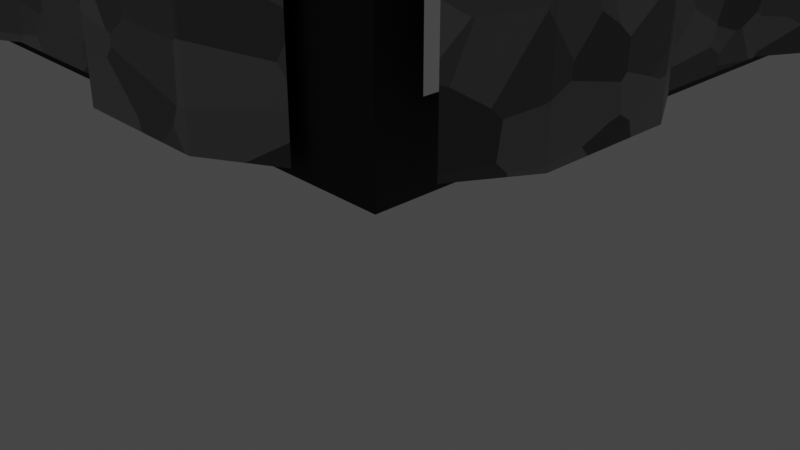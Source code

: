 # Source: Blaszak.blend  (saved by Blender 2.93.21; exported with 4.5.12 LTS)
import bpy
from mathutils import Matrix  # noqa: F401  (used for matrix-valued properties, if any)

bpy.ops.wm.read_factory_settings(use_empty=True)
scene = bpy.context.scene
scene.name = 'Scene'

# ---- collections
col_collection = bpy.data.collections.new('Collection'); scene.collection.children.link(col_collection)

# ---- images (referenced by path relative to the original .blend; pixels are not part of the script)
import os
ASSET_DIR = os.environ.get("B2B_ASSET_DIR", "")  # directory of the original .blend (textures are referenced by path, not embedded)
HERE = os.path.dirname(os.path.abspath(__file__))  # packed textures are extracted next to this script under _unpacked/

def load_image(name, relpath, width, height, colorspace="sRGB"):
    """Load a texture the original file referenced (path relative to the .blend, or extracted next to this script)."""
    p = next((c for c in (os.path.join(HERE, relpath), os.path.join(ASSET_DIR, relpath)) if relpath and os.path.exists(c)), "")
    if p:
        img = bpy.data.images.load(p, check_existing=True)
        img.name = name
    else:  # same state as the original file: an image datablock whose file is absent (Cycles renders it pink)
        img = bpy.data.images.new(name, width, height)
        img.source = "FILE"
        img.filepath = "//" + (relpath or name)
    img.colorspace_settings.name = colorspace
    return img
img_rusted_metal_jpg = load_image('Rusted Metal.jpg', 'Rusted Metal.jpg', 1024, 1024, 'sRGB')

# ---- materials (node trees are filled in below, after node groups)
mat_material_001 = bpy.data.materials.new('Material.001')
mat_material_004 = bpy.data.materials.new('Material.004')

# ---- material node trees
mat_material_001.use_nodes = True; mat_material_001.node_tree.nodes.clear()
_N = mat_material_001.node_tree.nodes; _L = mat_material_001.node_tree.links
n0 = _N.new('ShaderNodeBsdfPrincipled'); n0.name = 'Principled BSDF'; n0.location = (10, 300)
n0.distribution = 'GGX'
n0.subsurface_method = 'BURLEY'
n0.inputs[3].default_value = 1.45
n0.inputs[27].default_value = (0.0, 0.0, 0.0, 1.0)
n0.inputs[28].default_value = 1.0
n1 = _N.new('ShaderNodeOutputMaterial'); n1.name = 'Material Output'; n1.location = (300, 300)
n2 = _N.new('ShaderNodeTexVoronoi'); n2.name = 'Voronoi Texture'; n2.location = (-666, 225)
n2.inputs[2].default_value = 50.0
n3 = _N.new('ShaderNodeValToRGB'); n3.name = 'ColorRamp'; n3.location = (-379, 241)
n3.color_ramp.interpolation = 'B_SPLINE'
while len(n3.color_ramp.elements) > 1: n3.color_ramp.elements.remove(n3.color_ramp.elements[-1])
n3.color_ramp.elements[0].position = 0.0; n3.color_ramp.elements[0].color = (0.0, 0.0, 0.0, 1.0)
_e = n3.color_ramp.elements.new(1.0); _e.color = (0.43, 0.43, 0.43, 1.0)
_L.new(n0.outputs[0], n1.inputs[0])
_L.new(n2.outputs[1], n3.inputs[0])
_L.new(n3.outputs[0], n0.inputs[0])
n1.is_active_output = True
mat_material_004.use_nodes = True; mat_material_004.node_tree.nodes.clear()
_N = mat_material_004.node_tree.nodes; _L = mat_material_004.node_tree.links
n0 = _N.new('ShaderNodeOutputMaterial'); n0.name = 'Material Output'; n0.location = (300, 300)
n1 = _N.new('ShaderNodeTexImage'); n1.name = 'Image Texture'; n1.location = (-639, -26)
n1.image = img_rusted_metal_jpg
n2 = _N.new('ShaderNodeBsdfPrincipled'); n2.name = 'Principled BSDF'; n2.location = (10, 300)
n2.distribution = 'GGX'
n2.subsurface_method = 'BURLEY'
n2.inputs[0].default_value = (0.01054, 0.002894, 0.003688, 1.0)
n2.inputs[3].default_value = 1.45
n2.inputs[27].default_value = (0.0, 0.0, 0.0, 1.0)
n2.inputs[28].default_value = 1.0
n3 = _N.new('ShaderNodeNormalMap'); n3.name = 'Normal Map'; n3.location = (-278, -66)
_L.new(n2.outputs[0], n0.inputs[0])
_L.new(n1.outputs[0], n3.inputs[1])
_L.new(n3.outputs[0], n2.inputs[5])
n0.is_active_output = True

# ---- world
world_world = bpy.data.worlds.new('World'); scene.world = world_world
world_world.use_nodes = True; world_world.node_tree.nodes.clear()
_N = world_world.node_tree.nodes; _L = world_world.node_tree.links
n0 = _N.new('ShaderNodeOutputWorld'); n0.name = 'World Output'; n0.location = (300, 300)
n1 = _N.new('ShaderNodeBackground'); n1.name = 'Background'; n1.location = (10, 300)
n1.inputs[0].default_value = (0.05088, 0.05088, 0.05088, 1.0)
_L.new(n1.outputs[0], n0.inputs[0])
n0.is_active_output = True
world_world.color = (0.05088, 0.05088, 0.05088)
world_world.use_sun_shadow = False
world_world.sun_shadow_jitter_overblur = 0.0

# ---- cameras
cam_camera = bpy.data.cameras.new('Camera')
cam_camera.clip_end = 100.0
cam_camera.ortho_scale = 7.314

# ---- lights
light_light = bpy.data.lights.new('Light', 'POINT')
light_light.transmission_factor = 0.0
light_light.energy = 1000.0
light_light.shadow_soft_size = 0.1
light_light.shadow_maximum_resolution = 0.006
light_light.use_absolute_resolution = True

# ---- meshes
me_plane = bpy.data.meshes.new('Plane')
me_plane.from_pydata([(-26.4, 86.0, -42.47), (-26.4, 12.31, -42.47), (-26.4, 82.93, -43.04), (-26.4, 76.79, -43.04), (-26.4, 73.72, -42.47), (-26.4, 67.57, -42.47), (-26.4, 64.5, -43.04), (-26.4, 58.36, -43.04), (-26.4, 55.29, -42.47), (-26.4, 49.15, -42.47), (-26.4, 46.08, -43.04), (-26.4, 39.94, -43.04), (-26.4, 36.87, -42.47), (-26.4, 30.73, -42.47), (-26.4, 27.66, -43.04), (-26.4, 21.52, -43.04), (-26.4, 18.45, -42.47), (-26.4, 92.14, -42.47), (-26.4, 95.21, -43.04), (-26.4, 101.3, -43.04), (-26.4, 104.4, -42.47), (-26.4, 110.6, -42.47), (-26.4, 113.6, -43.04), (-26.4, 119.8, -43.04), (-26.4, 122.8, -42.47), (1.508, 12.31, -42.47), (-26.4, 9.237, -43.04), (-26.4, 3.096, -43.04), (-26.4, 0.02539, -42.47), (1.508, 86.0, -42.47), (1.508, 82.93, -43.04), (1.508, 76.79, -43.04), (1.508, 73.72, -42.47), (1.508, 67.57, -42.47), (1.508, 64.5, -43.04), (1.508, 58.36, -43.04), (1.508, 55.29, -42.47), (1.508, 49.15, -42.47), (1.508, 46.08, -43.04), (1.508, 39.94, -43.04), (1.508, 36.87, -42.47), (1.508, 30.73, -42.47), (1.508, 27.66, -43.04), (1.508, 21.52, -43.04), (1.508, 18.45, -42.47), (1.508, 92.14, -42.47), (1.508, 95.21, -43.04), (1.508, 101.3, -43.04), (1.508, 104.4, -42.47), (1.508, 110.6, -42.47), (1.508, 113.6, -43.04), (1.508, 119.8, -43.04), (1.508, 122.8, -42.47), (1.508, 9.237, -43.04), (1.508, 3.096, -43.04), (1.508, 0.02539, -42.47), (-26.4, -1.636, -29.06), (-26.4, -1.636, -5.059), (-26.4, -3.412, -28.06), (-26.4, -3.412, -26.06), (-26.4, -1.636, -25.06), (-26.4, -1.636, -23.06), (-26.4, -3.412, -22.06), (-26.4, -3.412, -20.06), (-26.4, -1.636, -19.06), (-26.4, -1.636, -17.06), (-26.4, -3.412, -16.06), (-26.4, -3.412, -14.06), (-26.4, -1.636, -13.06), (-26.4, -1.636, -11.06), (-26.4, -3.412, -10.06), (-26.4, -3.412, -8.059), (-26.4, -1.636, -7.059), (-26.4, -1.636, -31.06), (-26.4, -3.412, -32.06), (-26.4, -3.412, -34.06), (-26.4, -1.636, -35.06), (-26.4, -1.636, -37.06), (-26.4, -3.412, -38.06), (-26.4, -3.412, -40.06), (-26.4, -1.636, -41.06), (1.508, -1.636, -5.059), (-26.4, -3.412, -4.059), (-26.4, -3.412, -2.059), (-26.4, -1.636, -1.059), (1.508, -1.636, -29.06), (1.508, -3.412, -28.06), (1.508, -3.412, -26.06), (1.508, -1.636, -25.06), (1.508, -1.636, -23.06), (1.508, -3.412, -22.06), (1.508, -3.412, -20.06), (1.508, -1.636, -19.06), (1.508, -1.636, -17.06), (1.508, -3.412, -16.06), (1.508, -3.412, -14.06), (1.508, -1.636, -13.06), (1.508, -1.636, -11.06), (1.508, -3.412, -10.06), (1.508, -3.412, -8.059), (1.508, -1.636, -7.059), (1.508, -1.636, -31.06), (1.508, -3.412, -32.06), (1.508, -3.412, -34.06), (1.508, -1.636, -35.06), (1.508, -1.636, -37.06), (1.508, -3.412, -38.06), (1.508, -3.412, -40.06), (1.508, -1.636, -41.06), (1.508, -3.412, -4.059), (1.508, -3.412, -2.059), (1.508, -1.636, -1.059), (-26.4, 125.9, -13.16), (-26.4, 125.9, -37.16), (-26.4, 127.6, -14.16), (-26.4, 127.6, -16.16), (-26.4, 125.9, -17.16), (-26.4, 125.9, -19.16), (-26.4, 127.6, -20.16), (-26.4, 127.6, -22.16), (-26.4, 125.9, -23.16), (-26.4, 125.9, -25.16), (-26.4, 127.6, -26.16), (-26.4, 127.6, -28.16), (-26.4, 125.9, -29.16), (-26.4, 125.9, -31.16), (-26.4, 127.6, -32.16), (-26.4, 127.6, -34.16), (-26.4, 125.9, -35.16), (-26.4, 125.9, -11.16), (-26.4, 127.6, -10.16), (-26.4, 127.6, -8.16), (-26.4, 125.9, -7.16), (-26.4, 125.9, -5.16), (-26.4, 127.6, -4.16), (-26.4, 127.6, -2.16), (-26.4, 125.9, -1.16), (1.508, 125.9, -37.16), (-26.4, 127.6, -38.16), (-26.4, 127.6, -40.16), (-26.4, 125.9, -41.16), (1.508, 125.9, -13.16), (1.508, 127.6, -14.16), (1.508, 127.6, -16.16), (1.508, 125.9, -17.16), (1.508, 125.9, -19.16), (1.508, 127.6, -20.16), (1.508, 127.6, -22.16), (1.508, 125.9, -23.16), (1.508, 125.9, -25.16), (1.508, 127.6, -26.16), (1.508, 127.6, -28.16), (1.508, 125.9, -29.16), (1.508, 125.9, -31.16), (1.508, 127.6, -32.16), (1.508, 127.6, -34.16), (1.508, 125.9, -35.16), (1.508, 125.9, -11.16), (1.508, 127.6, -10.16), (1.508, 127.6, -8.16), (1.508, 125.9, -7.16), (1.508, 125.9, -5.16), (1.508, 127.6, -4.16), (1.508, 127.6, -2.16), (1.508, 125.9, -1.16), (1.508, 127.6, -38.16), (1.508, 127.6, -40.16), (1.508, 125.9, -41.16), (-28.41, 33.97, -45.75), (-28.41, 118.0, -45.75), (-28.98, 37.47, -45.78), (-28.98, 44.48, -45.78), (-28.41, 47.98, -45.75), (-28.41, 54.98, -45.75), (-28.98, 58.48, -45.78), (-28.98, 65.48, -45.78), (-28.41, 68.98, -45.75), (-28.41, 75.98, -45.75), (-28.98, 79.49, -45.78), (-28.98, 86.49, -45.78), (-28.41, 89.99, -45.75), (-28.41, 96.99, -45.75), (-28.98, 100.5, -45.78), (-28.98, 107.5, -45.78), (-28.41, 111.0, -45.75), (-28.41, 26.97, -45.75), (-28.98, 23.47, -45.78), (-28.98, 16.47, -45.78), (-28.41, 12.97, -45.75), (-28.41, 5.963, -45.75), (-28.98, 2.462, -45.78), (-28.98, -4.54, -45.78), (-28.41, -8.041, -45.75), (-31.4, 118.0, 7.331), (-28.98, 121.5, -45.78), (-28.98, 128.5, -45.78), (-28.41, 132.0, -45.75), (-31.4, 33.97, 7.331), (-31.98, 37.47, 7.298), (-31.98, 44.48, 7.298), (-31.4, 47.98, 7.331), (-31.4, 54.98, 7.331), (-31.98, 58.48, 7.298), (-31.98, 65.48, 7.298), (-31.4, 68.98, 7.331), (-31.4, 75.98, 7.331), (-31.98, 79.49, 7.298), (-31.98, 86.49, 7.298), (-31.4, 89.99, 7.331), (-31.4, 96.99, 7.331), (-31.98, 100.5, 7.298), (-31.98, 107.5, 7.298), (-31.4, 111.0, 7.331), (-31.4, 26.97, 7.331), (-31.98, 23.47, 7.298), (-31.98, 16.47, 7.298), (-31.4, 12.97, 7.331), (-31.4, 5.963, 7.331), (-31.98, 2.462, 7.298), (-31.98, -4.54, 7.298), (-31.4, -8.041, 7.331), (-31.98, 121.5, 7.298), (-31.98, 128.5, 7.298), (-31.4, 132.0, 7.331), (1.513, 65.84, 0.8176), (-26.4, 65.84, 0.8176), (-26.4, 37.77, 0.2389), (-26.4, 40.84, 0.8176), (-26.4, 46.98, 0.8176), (-26.4, 50.05, 0.2389), (-26.4, 56.19, 0.2389), (-26.4, 60.61, 0.8176), (-26.4, 31.63, 0.2389), (-26.4, 28.56, 0.8176), (-26.4, 22.42, 0.8176), (-26.4, 19.35, 0.2389), (-26.4, 13.21, 0.2389), (-26.4, 10.14, 0.8176), (-26.4, 3.994, 0.8176), (-26.4, 0.9239, 0.2389), (1.513, 37.77, 0.2389), (1.513, 40.84, 0.8176), (1.513, 46.98, 0.8176), (1.513, 50.05, 0.2389), (1.513, 56.19, 0.2389), (1.513, 60.61, 0.8176), (1.513, 31.63, 0.2389), (1.513, 28.56, 0.8176), (1.513, 22.42, 0.8176), (1.513, 19.35, 0.2389), (1.513, 13.21, 0.2389), (1.513, 10.14, 0.8176), (1.513, 3.994, 0.8176), (1.513, 0.9239, 0.2389), (1.513, 86.77, 0.2389), (1.513, 83.7, 0.8176), (1.513, 77.56, 0.8176), (1.513, 74.49, 0.2389), (1.513, 68.35, 0.2389), (1.513, 64.43, 0.7523), (1.513, 92.91, 0.2389), (1.513, 95.98, 0.8176), (1.513, 102.1, 0.8176), (1.513, 105.2, 0.2389), (1.513, 111.3, 0.2389), (1.513, 114.4, 0.8176), (1.513, 120.5, 0.8176), (1.513, 123.6, 0.2389), (-26.4, 86.77, 0.2389), (-26.4, 83.7, 0.8176), (-26.4, 77.56, 0.8176), (-26.4, 74.49, 0.2389), (-26.4, 68.35, 0.2389), (-26.4, 92.91, 0.2389), (-26.4, 95.98, 0.8176), (-26.4, 102.1, 0.8176), (-26.4, 105.2, 0.2389), (-26.4, 111.3, 0.2389), (-26.4, 114.4, 0.8176), (-26.4, 120.5, 0.8176), (-26.4, 123.6, 0.2389), (-26.4, 64.43, 0.7523)], [], [(16, 15, 43, 44), (27, 26, 53, 54), (9, 8, 36, 37), (19, 20, 48, 47), (6, 5, 33, 34), (28, 27, 54, 55), (11, 10, 38, 39), (20, 21, 49, 48), (8, 7, 35, 36), (13, 12, 40, 41), (21, 22, 50, 49), (4, 3, 31, 32), (15, 14, 42, 43), (22, 23, 51, 50), (2, 0, 29, 30), (1, 16, 44, 25), (10, 9, 37, 38), (23, 24, 52, 51), (3, 2, 30, 31), (0, 17, 45, 29), (12, 11, 39, 40), (5, 4, 32, 33), (17, 18, 46, 45), (14, 13, 41, 42), (26, 1, 25, 53), (7, 6, 34, 35), (18, 19, 47, 46), (72, 71, 99, 100), (83, 82, 109, 110), (65, 64, 92, 93), (75, 76, 104, 103), (62, 61, 89, 90), (84, 83, 110, 111), (67, 66, 94, 95), (76, 77, 105, 104), (64, 63, 91, 92), (69, 68, 96, 97), (77, 78, 106, 105), (60, 59, 87, 88), (71, 70, 98, 99), (78, 79, 107, 106), (58, 56, 85, 86), (57, 72, 100, 81), (66, 65, 93, 94), (79, 80, 108, 107), (59, 58, 86, 87), (56, 73, 101, 85), (68, 67, 95, 96), (61, 60, 88, 89), (73, 74, 102, 101), (70, 69, 97, 98), (82, 57, 81, 109), (63, 62, 90, 91), (74, 75, 103, 102), (128, 127, 155, 156), (139, 138, 165, 166), (121, 120, 148, 149), (131, 132, 160, 159), (118, 117, 145, 146), (140, 139, 166, 167), (123, 122, 150, 151), (132, 133, 161, 160), (120, 119, 147, 148), (125, 124, 152, 153), (133, 134, 162, 161), (116, 115, 143, 144), (127, 126, 154, 155), (134, 135, 163, 162), (114, 112, 141, 142), (113, 128, 156, 137), (122, 121, 149, 150), (135, 136, 164, 163), (115, 114, 142, 143), (112, 129, 157, 141), (124, 123, 151, 152), (117, 116, 144, 145), (129, 130, 158, 157), (126, 125, 153, 154), (138, 113, 137, 165), (119, 118, 146, 147), (130, 131, 159, 158), (184, 183, 211, 212), (195, 194, 221, 222), (177, 176, 204, 205), (187, 188, 216, 215), (174, 173, 201, 202), (196, 195, 222, 223), (179, 178, 206, 207), (188, 189, 217, 216), (176, 175, 203, 204), (181, 180, 208, 209), (189, 190, 218, 217), (172, 171, 199, 200), (183, 182, 210, 211), (190, 191, 219, 218), (170, 168, 197, 198), (169, 184, 212, 193), (178, 177, 205, 206), (191, 192, 220, 219), (171, 170, 198, 199), (168, 185, 213, 197), (180, 179, 207, 208), (173, 172, 200, 201), (185, 186, 214, 213), (182, 181, 209, 210), (194, 169, 193, 221), (175, 174, 202, 203), (186, 187, 215, 214), (231, 245, 224, 225), (234, 235, 249, 248), (231, 230, 244, 245), (235, 236, 250, 249), (236, 237, 251, 250), (229, 228, 242, 243), (237, 238, 252, 251), (227, 226, 240, 241), (238, 239, 253, 252), (228, 227, 241, 242), (226, 232, 246, 240), (230, 229, 243, 244), (232, 233, 247, 246), (233, 234, 248, 247), (262, 263, 276, 275), (259, 258, 272, 281), (263, 264, 277, 276), (264, 265, 278, 277), (257, 256, 270, 271), (265, 266, 279, 278), (255, 254, 268, 269), (266, 267, 280, 279), (256, 255, 269, 270), (254, 260, 273, 268), (258, 257, 271, 272), (260, 261, 274, 273), (261, 262, 275, 274)])
_uv = me_plane.uv_layers.new(name='UVMap')
_uv.uv.foreach_set('vector', [0.8423, 0.9159, 0.8176, 0.9159, 0.8176, 0.6948, 0.8423, 0.6948, 0.9644, 0.9159, 0.9157, 0.9159, 0.9157, 0.6948, 0.9644, 0.6948, 0.5974, 0.9159, 0.5488, 0.9159, 0.5488, 0.6948, 0.5974, 0.6948, 0.1819, 0.9159, 0.1571, 0.9159, 0.1571, 0.6948, 0.1819, 0.6948, 0.4754, 0.9159, 0.4507, 0.9159, 0.4507, 0.6948, 0.4754, 0.6948, 0.9891, 0.9159, 0.9644, 0.9159, 0.9644, 0.6948, 0.9891, 0.6948, 0.6708, 0.9159, 0.6222, 0.9159, 0.6222, 0.6948, 0.6708, 0.6948, 0.1571, 0.9159, 0.1085, 0.9159, 0.1085, 0.6948, 0.1571, 0.6948, 0.5488, 0.9159, 0.524, 0.9159, 0.524, 0.6948, 0.5488, 0.6948, 0.7442, 0.9159, 0.6956, 0.9159, 0.6956, 0.6948, 0.7442, 0.6948, 0.1085, 0.9159, 0.08372, 0.9159, 0.08372, 0.6948, 0.1085, 0.6948, 0.402, 0.9159, 0.3773, 0.9159, 0.3773, 0.6948, 0.402, 0.6948, 0.8176, 0.9159, 0.769, 0.9159, 0.7689, 0.6948, 0.8176, 0.6948, 0.08372, 0.9159, 0.03508, 0.9159, 0.03508, 0.6948, 0.08372, 0.6948, 0.3286, 0.9159, 0.3039, 0.9159, 0.3039, 0.6948, 0.3286, 0.6948, 0.891, 0.9159, 0.8423, 0.9159, 0.8423, 0.6948, 0.891, 0.6948, 0.6222, 0.9159, 0.5974, 0.9159, 0.5974, 0.6948, 0.6222, 0.6948, 0.03508, 0.9159, 0.01033, 0.9159, 0.01033, 0.6948, 0.03508, 0.6948, 0.3773, 0.9159, 0.3286, 0.9159, 0.3286, 0.6948, 0.3773, 0.6948, 0.3039, 0.9159, 0.2552, 0.9159, 0.2552, 0.6948, 0.3039, 0.6948, 0.6956, 0.9159, 0.6708, 0.9159, 0.6708, 0.6948, 0.6956, 0.6948, 0.4507, 0.9159, 0.402, 0.9159, 0.402, 0.6948, 0.4507, 0.6948, 0.2552, 0.9159, 0.2305, 0.9159, 0.2305, 0.6948, 0.2552, 0.6948, 0.769, 0.9159, 0.7442, 0.9159, 0.7442, 0.6948, 0.7689, 0.6948, 0.9157, 0.9159, 0.891, 0.9159, 0.891, 0.6948, 0.9157, 0.6948, 0.524, 0.9159, 0.4754, 0.9159, 0.4754, 0.6948, 0.524, 0.6948, 0.2305, 0.9159, 0.1819, 0.9159, 0.1819, 0.6948, 0.2305, 0.6948, 0.7178, 0.9867, 0.6905, 0.9867, 0.6905, 0.6136, 0.7178, 0.6136, 0.7985, 0.9867, 0.7718, 0.9867, 0.7718, 0.6136, 0.7985, 0.6136, 0.5286, 0.9867, 0.5019, 0.9867, 0.5019, 0.6136, 0.5286, 0.6136, 0.2319, 0.9867, 0.2047, 0.9867, 0.2047, 0.6136, 0.2319, 0.6136, 0.4479, 0.9867, 0.4206, 0.9867, 0.4206, 0.6136, 0.4479, 0.6136, 0.8258, 0.9867, 0.7985, 0.9867, 0.7985, 0.6136, 0.8258, 0.6136, 0.5826, 0.9867, 0.5558, 0.9867, 0.5558, 0.6136, 0.5826, 0.6136, 0.2047, 0.9867, 0.178, 0.9867, 0.178, 0.6136, 0.2047, 0.6136, 0.5019, 0.9867, 0.4746, 0.9867, 0.4746, 0.6136, 0.5019, 0.6136, 0.6366, 0.9867, 0.6098, 0.9867, 0.6098, 0.6136, 0.6366, 0.6136, 0.178, 0.9867, 0.1507, 0.9867, 0.1507, 0.6136, 0.178, 0.6136, 0.3939, 0.9867, 0.3666, 0.9867, 0.3666, 0.6136, 0.3939, 0.6136, 0.6905, 0.9867, 0.6638, 0.9867, 0.6638, 0.6136, 0.6905, 0.6136, 0.1507, 0.9867, 0.124, 0.9867, 0.124, 0.6136, 0.1507, 0.6136, 0.3399, 0.9867, 0.3127, 0.9867, 0.3127, 0.6136, 0.3399, 0.6136, 0.7445, 0.9867, 0.7178, 0.9867, 0.7178, 0.6136, 0.7445, 0.6136, 0.5558, 0.9867, 0.5286, 0.9867, 0.5286, 0.6136, 0.5558, 0.6136, 0.124, 0.9867, 0.09673, 0.9867, 0.09673, 0.6136, 0.124, 0.6136, 0.3666, 0.9867, 0.3399, 0.9867, 0.3399, 0.6136, 0.3666, 0.6136, 0.3127, 0.9867, 0.2859, 0.9867, 0.2859, 0.6136, 0.3127, 0.6136, 0.6098, 0.9867, 0.5826, 0.9867, 0.5826, 0.6136, 0.6098, 0.6136, 0.4206, 0.9867, 0.3939, 0.9867, 0.3939, 0.6136, 0.4206, 0.6136, 0.2859, 0.9867, 0.2587, 0.9867, 0.2587, 0.6136, 0.2859, 0.6136, 0.6638, 0.9867, 0.6366, 0.9867, 0.6366, 0.6136, 0.6638, 0.6136, 0.7718, 0.9867, 0.7445, 0.9867, 0.7445, 0.6136, 0.7718, 0.6136, 0.4746, 0.9867, 0.4479, 0.9867, 0.4479, 0.6136, 0.4746, 0.6136, 0.2587, 0.9867, 0.2319, 0.9867, 0.2319, 0.6136, 0.2587, 0.6136, 0.2065, 0.6136, 0.2337, 0.6136, 0.2337, 0.9867, 0.2065, 0.9867, 0.1257, 0.6136, 0.1525, 0.6136, 0.1525, 0.9867, 0.1257, 0.9867, 0.3957, 0.6136, 0.4224, 0.6136, 0.4224, 0.9867, 0.3957, 0.9867, 0.6923, 0.6136, 0.7196, 0.6136, 0.7196, 0.9867, 0.6923, 0.9867, 0.4764, 0.6136, 0.5036, 0.6136, 0.5036, 0.9867, 0.4764, 0.9867, 0.09848, 0.6136, 0.1257, 0.6136, 0.1257, 0.9867, 0.09849, 0.9867, 0.3417, 0.6136, 0.3684, 0.6136, 0.3684, 0.9867, 0.3417, 0.9867, 0.7196, 0.6136, 0.7463, 0.6136, 0.7463, 0.9867, 0.7196, 0.9867, 0.4224, 0.6136, 0.4496, 0.6136, 0.4496, 0.9867, 0.4224, 0.9867, 0.2877, 0.6136, 0.3144, 0.6136, 0.3144, 0.9867, 0.2877, 0.9867, 0.7463, 0.6136, 0.7735, 0.6136, 0.7735, 0.9867, 0.7463, 0.9867, 0.5304, 0.6136, 0.5576, 0.6136, 0.5576, 0.9867, 0.5304, 0.9867, 0.2337, 0.6136, 0.2604, 0.6136, 0.2604, 0.9867, 0.2337, 0.9867, 0.7735, 0.6136, 0.8003, 0.6136, 0.8003, 0.9867, 0.7735, 0.9867, 0.5843, 0.6136, 0.6116, 0.6136, 0.6116, 0.9867, 0.5843, 0.9867, 0.1797, 0.6136, 0.2065, 0.6136, 0.2065, 0.9867, 0.1797, 0.9867, 0.3684, 0.6136, 0.3957, 0.6136, 0.3957, 0.9867, 0.3684, 0.9867, 0.8003, 0.6136, 0.8275, 0.6136, 0.8275, 0.9867, 0.8003, 0.9867, 0.5576, 0.6136, 0.5843, 0.6136, 0.5843, 0.9867, 0.5576, 0.9867, 0.6116, 0.6136, 0.6383, 0.6136, 0.6383, 0.9867, 0.6116, 0.9867, 0.3144, 0.6136, 0.3417, 0.6136, 0.3417, 0.9867, 0.3144, 0.9867, 0.5036, 0.6136, 0.5304, 0.6136, 0.5304, 0.9867, 0.5036, 0.9867, 0.6383, 0.6136, 0.6656, 0.6136, 0.6656, 0.9867, 0.6383, 0.9867, 0.2604, 0.6136, 0.2877, 0.6136, 0.2877, 0.9867, 0.2604, 0.9867, 0.1525, 0.6136, 0.1797, 0.6136, 0.1797, 0.9867, 0.1525, 0.9867, 0.4496, 0.6136, 0.4764, 0.6136, 0.4764, 0.9867, 0.4496, 0.9867, 0.6656, 0.6136, 0.6923, 0.6136, 0.6923, 0.9867, 0.6656, 0.9867, 0.1538, 0.617, 0.1786, 0.617, 0.1786, 0.9884, 0.1538, 0.9884, 0.03115, 0.617, 0.08008, 0.617, 0.08008, 0.9884, 0.03115, 0.9884, 0.3998, 0.617, 0.4487, 0.617, 0.4487, 0.9884, 0.3998, 0.9884, 0.8173, 0.617, 0.8421, 0.617, 0.8421, 0.9884, 0.8173, 0.9884, 0.5224, 0.617, 0.5472, 0.617, 0.5472, 0.9884, 0.5224, 0.9884, 0.006354, 0.617, 0.03115, 0.617, 0.03115, 0.9884, 0.006352, 0.9884, 0.3261, 0.617, 0.375, 0.617, 0.375, 0.9884, 0.3261, 0.9884, 0.8421, 0.617, 0.8911, 0.617, 0.8911, 0.9884, 0.8421, 0.9884, 0.4487, 0.617, 0.4735, 0.617, 0.4735, 0.9884, 0.4487, 0.9884, 0.2523, 0.617, 0.3013, 0.617, 0.3013, 0.9884, 0.2523, 0.9884, 0.8911, 0.617, 0.9159, 0.617, 0.9159, 0.9884, 0.8911, 0.9884, 0.5962, 0.617, 0.621, 0.617, 0.621, 0.9884, 0.5962, 0.9884, 0.1786, 0.617, 0.2275, 0.617, 0.2275, 0.9884, 0.1786, 0.9884, 0.9159, 0.617, 0.9648, 0.617, 0.9648, 0.9884, 0.9159, 0.9884, 0.6699, 0.617, 0.6947, 0.617, 0.6947, 0.9884, 0.6699, 0.9884, 0.1049, 0.617, 0.1538, 0.617, 0.1538, 0.9884, 0.1049, 0.9884, 0.375, 0.617, 0.3998, 0.617, 0.3998, 0.9884, 0.375, 0.9884, 0.9648, 0.617, 0.9896, 0.617, 0.9896, 0.9884, 0.9648, 0.9884, 0.621, 0.617, 0.6699, 0.617, 0.6699, 0.9884, 0.621, 0.9884, 0.6947, 0.617, 0.7436, 0.617, 0.7436, 0.9884, 0.6947, 0.9884, 0.3013, 0.617, 0.3261, 0.617, 0.3261, 0.9884, 0.3013, 0.9884, 0.5472, 0.617, 0.5962, 0.617, 0.5962, 0.9884, 0.5472, 0.9884, 0.7436, 0.617, 0.7684, 0.617, 0.7684, 0.9884, 0.7436, 0.9884, 0.2275, 0.617, 0.2523, 0.617, 0.2523, 0.9884, 0.2275, 0.9884, 0.08008, 0.617, 0.1049, 0.617, 0.1049, 0.9884, 0.08008, 0.9884, 0.4735, 0.617, 0.5224, 0.617, 0.5224, 0.9884, 0.4735, 0.9884, 0.7684, 0.617, 0.8173, 0.617, 0.8173, 0.9884, 0.7684, 0.9884, 0.8731, 0.9829, 0.8731, 0.6103, 0.8945, 0.6103, 0.8945, 0.9829, 0.3606, 0.9829, 0.3189, 0.9829, 0.3189, 0.6103, 0.3606, 0.6103, 0.8731, 0.9829, 0.8136, 0.9829, 0.8136, 0.6103, 0.8731, 0.6103, 0.3189, 0.9829, 0.2369, 0.9829, 0.2369, 0.6103, 0.3189, 0.6103, 0.2369, 0.9829, 0.1952, 0.9829, 0.1952, 0.6103, 0.2369, 0.6103, 0.7316, 0.9829, 0.6899, 0.9829, 0.6899, 0.6103, 0.7316, 0.6103, 0.1952, 0.9829, 0.1132, 0.9829, 0.1132, 0.6103, 0.1952, 0.6103, 0.608, 0.9829, 0.5662, 0.9829, 0.5662, 0.6103, 0.608, 0.6103, 0.1132, 0.9829, 0.07154, 0.9829, 0.07154, 0.6103, 0.1132, 0.6103, 0.6899, 0.9829, 0.608, 0.9829, 0.608, 0.6103, 0.6899, 0.6103, 0.5662, 0.9829, 0.4843, 0.9829, 0.4843, 0.6103, 0.5662, 0.6103, 0.8136, 0.9829, 0.7316, 0.9829, 0.7316, 0.6103, 0.8136, 0.6103, 0.4843, 0.9829, 0.4426, 0.9829, 0.4426, 0.6103, 0.4843, 0.6103, 0.4426, 0.9829, 0.3606, 0.9829, 0.3606, 0.6103, 0.4426, 0.6103, 0.5946, 0.6103, 0.6363, 0.6103, 0.6363, 0.9829, 0.5946, 0.9829, 0.08884, 0.6103, 0.1416, 0.6103, 0.1416, 0.9829, 0.08884, 0.9829, 0.6363, 0.6103, 0.7183, 0.6103, 0.7183, 0.9829, 0.6363, 0.9829, 0.7183, 0.6103, 0.76, 0.6103, 0.76, 0.9829, 0.7183, 0.9829, 0.2236, 0.6103, 0.2653, 0.6103, 0.2653, 0.9829, 0.2236, 0.9829, 0.76, 0.6103, 0.842, 0.6103, 0.842, 0.9829, 0.76, 0.9829, 0.3473, 0.6103, 0.389, 0.6103, 0.389, 0.9829, 0.3473, 0.9829, 0.842, 0.6103, 0.8837, 0.6103, 0.8837, 0.9829, 0.842, 0.9829, 0.2653, 0.6103, 0.3473, 0.6103, 0.3473, 0.9829, 0.2653, 0.9829, 0.389, 0.6103, 0.4709, 0.6103, 0.4709, 0.9829, 0.389, 0.9829, 0.1416, 0.6103, 0.2236, 0.6103, 0.2236, 0.9829, 0.1416, 0.9829, 0.4709, 0.6103, 0.5126, 0.6103, 0.5126, 0.9829, 0.4709, 0.9829, 0.5126, 0.6103, 0.5946, 0.6103, 0.5946, 0.9829, 0.5126, 0.9829])
me_plane.materials.append(mat_material_001)
me_plane.use_remesh_fix_poles = True
me_plane.use_remesh_preserve_attributes = False
me_plane.use_mirror_vertex_groups = False
me_plane.update()
me_plane_003 = bpy.data.meshes.new('Plane.003')
me_plane_003.from_pydata([(-26.14, -1.0, 4.895e-06), (0.6587, -1.0, 6.646e-08), (-26.14, 1.0, 4.895e-06), (0.6587, 1.0, 6.646e-08), (-30.61, -1.0, 5.765e-06), (-26.14, 123.2, 1.033e-05), (-26.14, 125.2, 1.033e-05), (-30.61, 123.2, 1.12e-05), (-30.61, 125.2, 1.12e-05), (0.7652, 123.2, 5.091e-06), (0.7652, 125.2, 5.091e-06), (1.731, -1.0, -1.424e-07), (1.731, 1.0, -1.424e-07), (1.838, 123.2, 4.882e-06), (1.838, 125.2, 4.882e-06), (-26.14, -1.0, -1.615), (0.6587, -1.0, -1.615), (-30.42, -1.0, -1.615), (-26.14, 125.2, -1.615), (-30.42, 125.2, -1.615), (0.7652, 125.2, -1.615), (1.731, -1.0, -1.615), (1.838, 125.2, -1.615), (0.6586, -1.0, -42.2), (1.731, -1.0, -42.2), (0.6762, 0.8786, -42.2), (0.7796, 119.7, -42.2), (1.717, 0.8786, -42.2), (1.838, 125.2, -42.2), (-28.2, -1.0, -42.2), (-28.09, 125.2, -42.2), (-26.15, -1.0, -42.2), (-26.05, 125.2, -42.2), (-28.18, 0.8786, -42.2), (-28.08, 119.7, -42.2), (-26.17, 0.8786, -42.2), (-26.06, 119.7, -42.2), (-28.2, -1.0, -40.5), (-28.09, 125.2, -40.5), (-26.15, -1.0, -40.5), (-26.05, 125.2, -40.5), (0.6586, -1.0, -40.49), (0.7652, 125.2, -40.49), (1.731, -1.0, -40.49), (1.838, 125.2, -40.49), (0.6587, 60.01, 2.649e-06), (1.731, 60.01, 2.44e-06), (0.6587, 63.26, 2.791e-06), (1.731, 63.26, 2.582e-06)], [], [(0, 1, 3, 2), (5, 6, 8, 7), (5, 6, 10, 9), (9, 10, 14, 13), (3, 1, 11, 12), (1, 0, 15, 16), (0, 4, 17, 15), (11, 1, 16, 21), (14, 10, 20, 22), (6, 8, 19, 18), (10, 6, 18, 20), (29, 31, 35, 33), (28, 32, 36, 26), (32, 36, 34, 30), (34, 36, 35, 33), (23, 25, 35, 31), (28, 42, 40, 32), (28, 26, 25, 27), (31, 29, 37, 39), (32, 30, 38, 40), (18, 19, 38, 40), (15, 17, 37, 39), (23, 24, 43, 41), (44, 42, 28), (31, 39, 41, 23), (22, 20, 42, 44), (21, 16, 41, 43), (3, 12, 46, 45), (45, 46, 48, 47), (2, 5, 7, 4, 0), (9, 13, 48, 47), (25, 23, 24, 27)])
_uv = me_plane_003.uv_layers.new(name='UVMap')
_uv.uv.foreach_set('vector', [-4.272, -1.535, -4.272, 0.01492, -4.156, 0.01492, -4.156, -1.535, 2.911, -1.535, 3.026, -1.535, 3.026, -1.793, 2.911, -1.793, 2.911, -1.535, 3.026, -1.535, 3.026, 0.02103, 2.911, 0.02103, 2.911, 0.02103, 3.026, 0.02103, 3.026, 0.08307, 2.911, 0.08307, -4.156, 0.01492, -4.272, 0.01492, -4.272, 0.07696, -4.156, 0.07696, -4.272, 0.01492, -4.272, -1.535, -4.365, -1.535, -4.365, 0.01492, -4.272, -1.535, -4.272, -1.793, -4.365, -1.782, -4.365, -1.535, -4.272, 0.07696, -4.272, 0.01492, -4.365, 0.01492, -4.365, 0.07697, 3.026, 0.08307, 3.026, 0.02103, 3.12, 0.02102, 3.12, 0.08307, 3.026, -1.535, 3.026, -1.793, 3.12, -1.782, 3.12, -1.535, 3.026, 0.02103, 3.026, -1.535, 3.12, -1.535, 3.12, 0.02102, 2.598, 0.4536, 2.596, 0.5744, 2.485, 0.5698, 2.488, 0.4539, -4.26, 2.182, -4.257, 0.4682, -3.931, 0.4669, -3.875, 2.103, -4.257, 0.4682, -3.931, 0.4669, -3.93, 0.351, -4.256, 0.3454, -3.93, 0.351, -3.931, 0.4669, 2.485, 0.5698, 2.488, 0.4539, 2.54, 2.208, 2.412, 2.201, 2.485, 0.5698, 2.596, 0.5744, -4.26, 2.182, -4.365, 2.116, -4.36, 0.4677, -4.257, 0.4682, -4.26, 2.182, -3.875, 2.103, 2.412, 2.201, 2.41, 2.283, 2.596, 0.5744, 2.598, 0.4536, 2.699, 0.4545, 2.698, 0.5767, -4.257, 0.4682, -4.256, 0.3454, -4.358, 0.344, -4.36, 0.4677, 3.12, -1.535, 3.12, -1.782, 5.369, -1.648, 5.369, -1.53, 5.018, 0.5993, 5.021, 0.344, 2.699, 0.4545, 2.698, 0.5767, 2.54, 2.208, 2.54, 2.281, 2.651, 2.28, 2.65, 2.21, -4.365, 2.182, -4.365, 2.116, -4.26, 2.182, 2.596, 0.5744, 2.698, 0.5767, 2.65, 2.21, 2.54, 2.208, 3.12, 0.08307, 3.12, 0.02102, 5.368, 0.021, 5.368, 0.08305, 5.182, 2.242, 5.181, 2.172, 2.65, 2.21, 2.651, 2.28, -4.156, 0.01492, -4.156, 0.07696, -0.7431, 0.07693, -0.7431, 0.01489, -0.7431, 0.01489, -0.7431, 0.07693, -0.555, 0.07693, -0.555, 0.01489, -4.156, -1.535, 2.911, -1.535, 2.911, -1.793, -4.272, -1.793, -4.272, -1.535, 2.911, 0.02103, 2.911, 0.08307, -0.555, 0.07693, -0.555, 0.01489, 2.412, 2.201, 2.54, 2.208, 2.54, 2.281, 2.41, 2.283])
me_plane_003.materials.append(mat_material_004)
me_plane_003.use_remesh_fix_poles = True
me_plane_003.use_remesh_preserve_attributes = False
me_plane_003.use_mirror_vertex_groups = False
me_plane_003.update()

# ---- objects
ob_light = bpy.data.objects.new('Light', light_light)
ob_camera = bpy.data.objects.new('Camera', cam_camera)
ob_plane = bpy.data.objects.new('Plane', me_plane)
ob_plane_003 = bpy.data.objects.new('Plane.003', me_plane_003)

# ---- transforms, parenting, visibility, modifiers, constraints
ob_light.location = (14.44, 58.21, 27.82)
ob_light.rotation_euler = (0.6503, 0.05522, 1.866)
ob_light.scale = (1156.0, 1156.0, 1156.0)
ob_light.lock_rotations_4d = False
ob_light.empty_display_type = 'ARROWS'
ob_light.color = (0.0, 0.0, 0.0, 0.0)
ob_light.lineart.crease_threshold = 0.0
ob_camera.location = (7.359, -6.926, 4.958)
ob_camera.rotation_euler = (1.109, 0.0, 0.8149)
ob_camera.lock_rotations_4d = False
ob_camera.empty_display_type = 'ARROWS'
ob_camera.color = (0.0, 0.0, 0.0, 0.0)
ob_camera.display_type = 'WIRE'
ob_camera.lineart.crease_threshold = 0.0
ob_plane.location = (0.0, 0.0, 1.884)
ob_plane.rotation_euler = (-1.344e-07, 1.571, 0.0)
ob_plane.scale = (1.0, 0.3257, 1.0)
ob_plane.lineart.crease_threshold = 0.0
ob_plane_003.location = (0.0, 0.0, 1.884)
ob_plane_003.rotation_euler = (-1.344e-07, 1.571, 0.0)
ob_plane_003.scale = (1.0, 0.3257, 1.0)
ob_plane_003.lineart.crease_threshold = 0.0

# ---- collection membership
col_collection.objects.link(ob_light)
col_collection.objects.link(ob_camera)
col_collection.objects.link(ob_plane)
col_collection.objects.link(ob_plane_003)

# ---- scene / render settings (as saved in the file)
scene.camera = ob_camera
scene.frame_start = 1; scene.frame_end = 250; scene.frame_set(1)
scene.render.engine = 'CYCLES'
scene.cycles.use_denoising = False
scene.cycles.samples = 128
scene.cycles.sampling_pattern = 'TABULATED_SOBOL'
scene.cycles.use_adaptive_sampling = False
scene.cycles.use_light_tree = False
scene.cycles.bake_type = 'DIFFUSE'
scene.view_settings.view_transform = 'Filmic'
bpy.context.view_layer.update()
